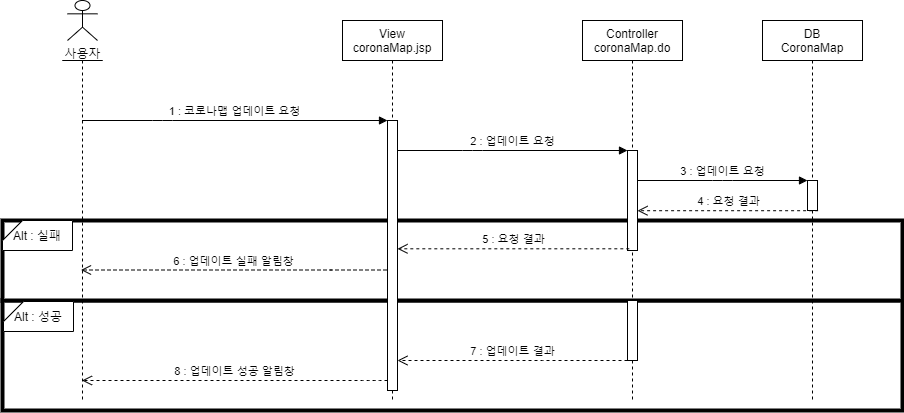

The diagram above was exported from draw.io. Its source (the exported page's mxGraphModel, read from the mxfile embedded in the PNG):
<mxGraphModel dx="1038" dy="491" grid="1" gridSize="10" guides="1" tooltips="1" connect="1" arrows="1" fold="1" page="1" pageScale="1" pageWidth="827" pageHeight="1169" math="0" shadow="0">
  <root>
    <mxCell id="2H3JMtMQm-Tx0JMtanbD-0" />
    <mxCell id="2H3JMtMQm-Tx0JMtanbD-1" parent="2H3JMtMQm-Tx0JMtanbD-0" />
    <mxCell id="2H3JMtMQm-Tx0JMtanbD-2" value="" style="rounded=0;whiteSpace=wrap;html=1;strokeWidth=4;" parent="2H3JMtMQm-Tx0JMtanbD-1" vertex="1">
      <mxGeometry x="60" y="360" width="900" height="110" as="geometry" />
    </mxCell>
    <mxCell id="2H3JMtMQm-Tx0JMtanbD-3" value="" style="rounded=0;whiteSpace=wrap;html=1;strokeWidth=4;" parent="2H3JMtMQm-Tx0JMtanbD-1" vertex="1">
      <mxGeometry x="60" y="280" width="900" height="80" as="geometry" />
    </mxCell>
    <mxCell id="2H3JMtMQm-Tx0JMtanbD-7" value="View&#10;coronaMap.jsp" style="shape=umlLifeline;perimeter=lifelinePerimeter;container=1;collapsible=0;recursiveResize=0;rounded=0;shadow=0;strokeWidth=1;" parent="2H3JMtMQm-Tx0JMtanbD-1" vertex="1">
      <mxGeometry x="400" y="80" width="100" height="380" as="geometry" />
    </mxCell>
    <mxCell id="2H3JMtMQm-Tx0JMtanbD-5" value="" style="points=[];perimeter=orthogonalPerimeter;rounded=0;shadow=0;strokeWidth=1;" parent="2H3JMtMQm-Tx0JMtanbD-7" vertex="1">
      <mxGeometry x="45" y="100" width="10" height="270" as="geometry" />
    </mxCell>
    <mxCell id="2H3JMtMQm-Tx0JMtanbD-9" value="사용자" style="shape=umlActor;verticalLabelPosition=bottom;verticalAlign=top;html=1;outlineConnect=0;" parent="2H3JMtMQm-Tx0JMtanbD-1" vertex="1">
      <mxGeometry x="125" y="60" width="30" height="40" as="geometry" />
    </mxCell>
    <mxCell id="2H3JMtMQm-Tx0JMtanbD-10" value="" style="shape=umlLifeline;participant=umlActor;perimeter=lifelinePerimeter;whiteSpace=wrap;html=1;container=1;collapsible=0;recursiveResize=0;verticalAlign=top;spacingTop=36;outlineConnect=0;size=0;" parent="2H3JMtMQm-Tx0JMtanbD-1" vertex="1">
      <mxGeometry x="120" y="120" width="40" height="340" as="geometry" />
    </mxCell>
    <mxCell id="2H3JMtMQm-Tx0JMtanbD-11" value="Controller&#10;coronaMap.do" style="shape=umlLifeline;perimeter=lifelinePerimeter;container=1;collapsible=0;recursiveResize=0;rounded=0;shadow=0;strokeWidth=1;" parent="2H3JMtMQm-Tx0JMtanbD-1" vertex="1">
      <mxGeometry x="640" y="80" width="100" height="380" as="geometry" />
    </mxCell>
    <mxCell id="2H3JMtMQm-Tx0JMtanbD-12" value="" style="points=[];perimeter=orthogonalPerimeter;rounded=0;shadow=0;strokeWidth=1;" parent="2H3JMtMQm-Tx0JMtanbD-11" vertex="1">
      <mxGeometry x="45" y="130" width="10" height="100" as="geometry" />
    </mxCell>
    <mxCell id="2H3JMtMQm-Tx0JMtanbD-13" value="" style="points=[];perimeter=orthogonalPerimeter;rounded=0;shadow=0;strokeWidth=1;" parent="2H3JMtMQm-Tx0JMtanbD-11" vertex="1">
      <mxGeometry x="45" y="280" width="10" height="60" as="geometry" />
    </mxCell>
    <mxCell id="2H3JMtMQm-Tx0JMtanbD-14" value="DB&#10;CoronaMap" style="shape=umlLifeline;perimeter=lifelinePerimeter;container=1;collapsible=0;recursiveResize=0;rounded=0;shadow=0;strokeWidth=1;" parent="2H3JMtMQm-Tx0JMtanbD-1" vertex="1">
      <mxGeometry x="820" y="80" width="100" height="380" as="geometry" />
    </mxCell>
    <mxCell id="2H3JMtMQm-Tx0JMtanbD-15" value="" style="points=[];perimeter=orthogonalPerimeter;rounded=0;shadow=0;strokeWidth=1;" parent="2H3JMtMQm-Tx0JMtanbD-14" vertex="1">
      <mxGeometry x="45" y="160" width="10" height="30" as="geometry" />
    </mxCell>
    <mxCell id="2H3JMtMQm-Tx0JMtanbD-17" value="1 : 코로나맵 업데이트 요청" style="verticalAlign=bottom;endArrow=block;shadow=0;strokeWidth=1;" parent="2H3JMtMQm-Tx0JMtanbD-1" source="2H3JMtMQm-Tx0JMtanbD-10" target="2H3JMtMQm-Tx0JMtanbD-5" edge="1">
      <mxGeometry relative="1" as="geometry">
        <mxPoint x="235" y="170" as="sourcePoint" />
        <mxPoint x="345" y="170" as="targetPoint" />
        <Array as="points">
          <mxPoint x="220" y="180" />
        </Array>
      </mxGeometry>
    </mxCell>
    <mxCell id="2H3JMtMQm-Tx0JMtanbD-18" value="2 : 업데이트 요청" style="html=1;verticalAlign=bottom;endArrow=block;" parent="2H3JMtMQm-Tx0JMtanbD-1" source="2H3JMtMQm-Tx0JMtanbD-5" target="2H3JMtMQm-Tx0JMtanbD-12" edge="1">
      <mxGeometry width="80" relative="1" as="geometry">
        <mxPoint x="510" y="270" as="sourcePoint" />
        <mxPoint x="590" y="270" as="targetPoint" />
        <Array as="points">
          <mxPoint x="530" y="210" />
        </Array>
      </mxGeometry>
    </mxCell>
    <mxCell id="2H3JMtMQm-Tx0JMtanbD-19" value="3 : 업데이트 요청" style="html=1;verticalAlign=bottom;endArrow=block;" parent="2H3JMtMQm-Tx0JMtanbD-1" source="2H3JMtMQm-Tx0JMtanbD-12" target="2H3JMtMQm-Tx0JMtanbD-15" edge="1">
      <mxGeometry width="80" relative="1" as="geometry">
        <mxPoint x="700" y="240" as="sourcePoint" />
        <mxPoint x="590" y="270" as="targetPoint" />
        <Array as="points">
          <mxPoint x="780" y="240" />
        </Array>
      </mxGeometry>
    </mxCell>
    <mxCell id="2H3JMtMQm-Tx0JMtanbD-20" value="4 : 요청 결과" style="html=1;verticalAlign=bottom;endArrow=open;dashed=1;endSize=8;exitX=1.06;exitY=1.007;exitDx=0;exitDy=0;exitPerimeter=0;" parent="2H3JMtMQm-Tx0JMtanbD-1" source="2H3JMtMQm-Tx0JMtanbD-15" target="2H3JMtMQm-Tx0JMtanbD-12" edge="1">
      <mxGeometry relative="1" as="geometry">
        <mxPoint x="590" y="370" as="sourcePoint" />
        <mxPoint x="510" y="370" as="targetPoint" />
      </mxGeometry>
    </mxCell>
    <mxCell id="2H3JMtMQm-Tx0JMtanbD-21" value="5 : 요청 결과" style="html=1;verticalAlign=bottom;endArrow=open;dashed=1;endSize=8;exitX=0.18;exitY=0.983;exitDx=0;exitDy=0;exitPerimeter=0;" parent="2H3JMtMQm-Tx0JMtanbD-1" source="2H3JMtMQm-Tx0JMtanbD-12" target="2H3JMtMQm-Tx0JMtanbD-5" edge="1">
      <mxGeometry relative="1" as="geometry">
        <mxPoint x="590" y="370" as="sourcePoint" />
        <mxPoint x="295" y="310" as="targetPoint" />
      </mxGeometry>
    </mxCell>
    <mxCell id="2H3JMtMQm-Tx0JMtanbD-22" value="6 : 업데이트 실패 알림창" style="html=1;verticalAlign=bottom;endArrow=open;dashed=1;endSize=8;" parent="2H3JMtMQm-Tx0JMtanbD-1" edge="1">
      <mxGeometry relative="1" as="geometry">
        <mxPoint x="444" y="329.5" as="sourcePoint" />
        <mxPoint x="138.5" y="329.5" as="targetPoint" />
        <Array as="points">
          <mxPoint x="379" y="329.5" />
        </Array>
      </mxGeometry>
    </mxCell>
    <mxCell id="2H3JMtMQm-Tx0JMtanbD-23" value="Alt : 실패" style="shape=card;whiteSpace=wrap;html=1;size=20;rotation=0;" parent="2H3JMtMQm-Tx0JMtanbD-1" vertex="1">
      <mxGeometry x="60" y="280" width="70" height="30" as="geometry" />
    </mxCell>
    <mxCell id="2H3JMtMQm-Tx0JMtanbD-24" value="Alt : 성공" style="shape=card;whiteSpace=wrap;html=1;size=20;rotation=0;" parent="2H3JMtMQm-Tx0JMtanbD-1" vertex="1">
      <mxGeometry x="61" y="361" width="70" height="30" as="geometry" />
    </mxCell>
    <mxCell id="2H3JMtMQm-Tx0JMtanbD-25" value="7 : 업데이트 결과" style="html=1;verticalAlign=bottom;endArrow=open;dashed=1;endSize=8;" parent="2H3JMtMQm-Tx0JMtanbD-1" source="2H3JMtMQm-Tx0JMtanbD-13" target="2H3JMtMQm-Tx0JMtanbD-5" edge="1">
      <mxGeometry relative="1" as="geometry">
        <mxPoint x="520" y="370" as="sourcePoint" />
        <mxPoint x="455" y="490" as="targetPoint" />
        <Array as="points">
          <mxPoint x="610" y="420" />
        </Array>
      </mxGeometry>
    </mxCell>
    <mxCell id="2H3JMtMQm-Tx0JMtanbD-26" value="8 : 업데이트 성공 알림창" style="html=1;verticalAlign=bottom;endArrow=open;dashed=1;endSize=8;" parent="2H3JMtMQm-Tx0JMtanbD-1" source="2H3JMtMQm-Tx0JMtanbD-5" target="2H3JMtMQm-Tx0JMtanbD-10" edge="1">
      <mxGeometry relative="1" as="geometry">
        <mxPoint x="445" y="510" as="sourcePoint" />
        <mxPoint x="440" y="370" as="targetPoint" />
        <Array as="points">
          <mxPoint x="430" y="440" />
        </Array>
      </mxGeometry>
    </mxCell>
  </root>
</mxGraphModel>